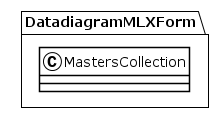

The diagram above was rendered by PlantUML. Its source (embedded in the PNG):
@startuml
!theme plain
package DatadiagramMLXForm {
class MastersCollection {
}
}
@enduml